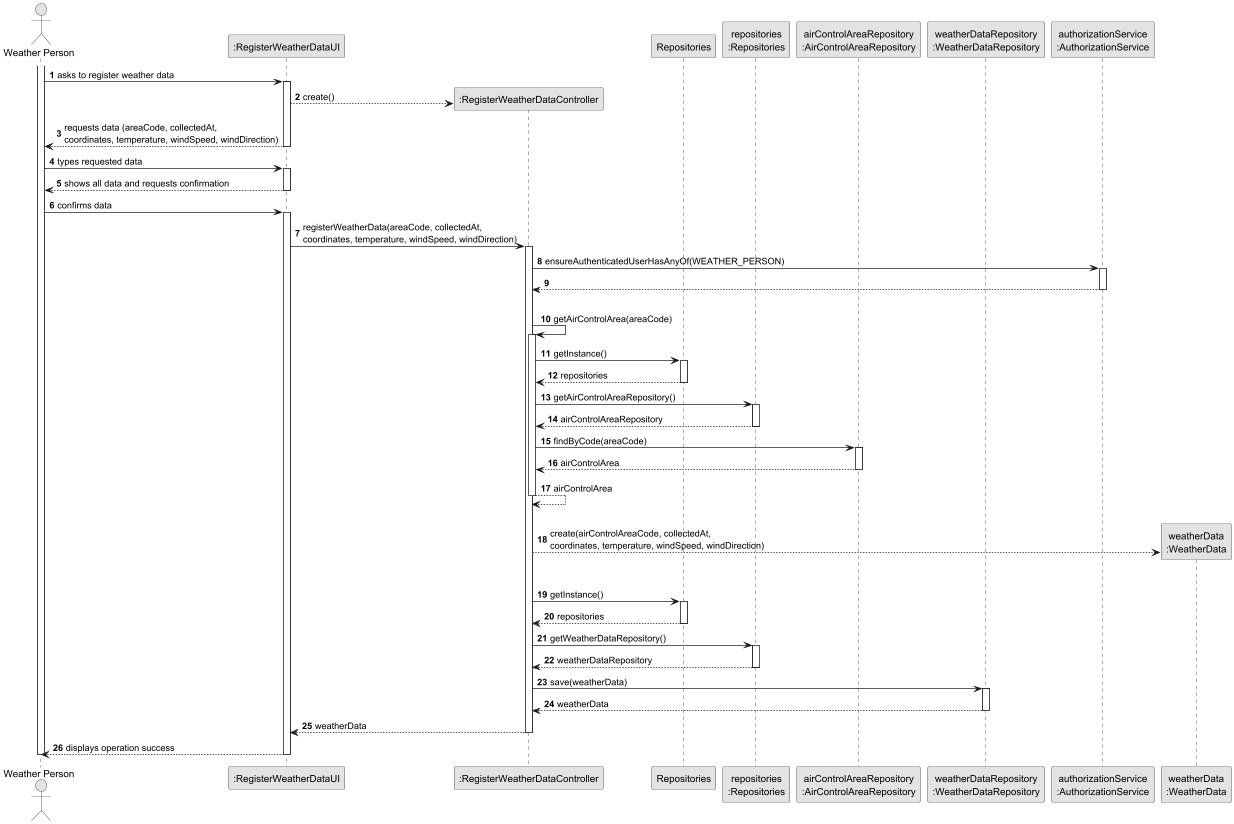

The diagram above was rendered by PlantUML. Its source (embedded in the PNG):
@startuml US041_SD
skinparam monochrome true
skinparam packageStyle rectangle
skinparam shadowing false

autonumber

actor "Weather Person" as WP
participant ":RegisterWeatherDataUI" as UI
participant ":RegisterWeatherDataController" as CTRL
participant "Repositories" as REPOS
participant "repositories\n:Repositories" as REPOS_SINGLETON
participant "airControlAreaRepository\n:AirControlAreaRepository" as AREA_REPO
participant "weatherDataRepository\n:WeatherDataRepository" as WD_REPO
participant "authorizationService\n:AuthorizationService" as AUTH
participant "weatherData\n:WeatherData" as WD

activate WP

    WP -> UI : asks to register weather data
    activate UI
        UI --> CTRL** : create()

        UI --> WP : requests data (areaCode, collectedAt,\ncoordinates, temperature, windSpeed, windDirection)
    deactivate UI

    WP -> UI : types requested data
    activate UI
        UI --> WP : shows all data and requests confirmation
    deactivate UI

    WP -> UI : confirms data
    activate UI

        UI -> CTRL : registerWeatherData(areaCode, collectedAt,\ncoordinates, temperature, windSpeed, windDirection)
        activate CTRL

            CTRL -> AUTH : ensureAuthenticatedUserHasAnyOf(WEATHER_PERSON)
            activate AUTH
                AUTH --> CTRL
            deactivate AUTH

            |||
            CTRL -> CTRL : getAirControlArea(areaCode)
            activate CTRL
                CTRL -> REPOS : getInstance()
                activate REPOS
                    REPOS --> CTRL : repositories
                deactivate REPOS

                CTRL -> REPOS_SINGLETON : getAirControlAreaRepository()
                activate REPOS_SINGLETON
                    REPOS_SINGLETON --> CTRL : airControlAreaRepository
                deactivate REPOS_SINGLETON

                CTRL -> AREA_REPO : findByCode(areaCode)
                activate AREA_REPO
                    AREA_REPO --> CTRL : airControlArea
                deactivate AREA_REPO

                CTRL --> CTRL : airControlArea
            deactivate CTRL

            |||
            CTRL --> WD** : create(airControlAreaCode, collectedAt,\ncoordinates, temperature, windSpeed, windDirection)

            |||
            CTRL -> REPOS : getInstance()
            activate REPOS
                REPOS --> CTRL : repositories
            deactivate REPOS

            CTRL -> REPOS_SINGLETON : getWeatherDataRepository()
            activate REPOS_SINGLETON
                REPOS_SINGLETON --> CTRL : weatherDataRepository
            deactivate REPOS_SINGLETON

            CTRL -> WD_REPO : save(weatherData)
            activate WD_REPO
                WD_REPO --> CTRL : weatherData
            deactivate WD_REPO

            CTRL --> UI : weatherData
        deactivate CTRL

        UI --> WP : displays operation success
    deactivate UI

deactivate WP
@enduml